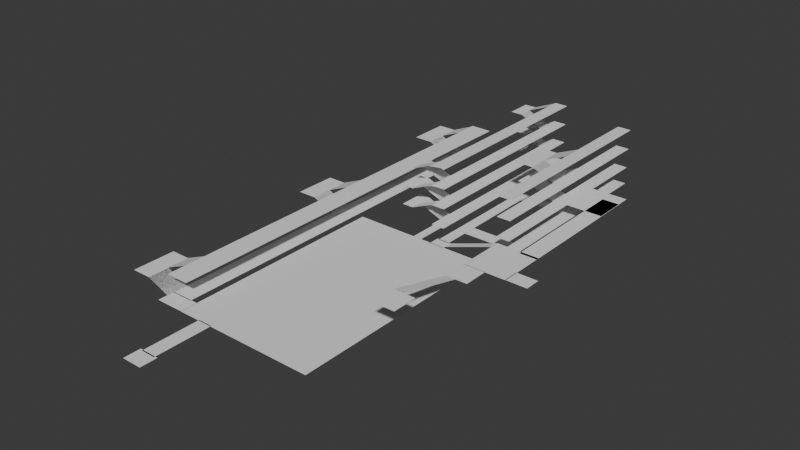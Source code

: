# Source: camarin.blend  (saved by Blender 4.3.34; exported with 4.5.12 LTS)
import bpy
from mathutils import Matrix  # noqa: F401  (used for matrix-valued properties, if any)

bpy.ops.wm.read_factory_settings(use_empty=True)
scene = bpy.context.scene
scene.name = 'Scene'

# ---- collections
col_collection = bpy.data.collections.new('Collection'); scene.collection.children.link(col_collection)

# ---- world
world_world = bpy.data.worlds.new('World'); scene.world = world_world
world_world.use_nodes = True; world_world.node_tree.nodes.clear()
_N = world_world.node_tree.nodes; _L = world_world.node_tree.links
n0 = _N.new('ShaderNodeOutputWorld'); n0.name = 'World Output'; n0.location = (300, 300)
n1 = _N.new('ShaderNodeBackground'); n1.name = 'Background'; n1.location = (10, 300)
n1.inputs[0].default_value = (0.05088, 0.05088, 0.05088, 1.0)
_L.new(n1.outputs[0], n0.inputs[0])
n0.is_active_output = True
world_world.color = (0.05088, 0.05088, 0.05088)
world_world.sun_shadow_jitter_overblur = 0.0

# ---- meshes
me_plane_002 = bpy.data.meshes.new('Plane.002')
me_plane_002.from_pydata([(-1.0, -1.0, 0.0), (1.0, -1.0, 0.0), (-1.0, 1.0, 0.0), (1.0, 1.0, 0.0)], [], [(0, 1, 3, 2)])
_uv = me_plane_002.uv_layers.new(name='UVMap')
_uv.uv.foreach_set('vector', [0.0, 0.0, 1.0, 0.0, 1.0, 1.0, 0.0, 1.0])
me_plane_002.update()
me_plane_003 = bpy.data.meshes.new('Plane.003')
me_plane_003.from_pydata([(-1.0, -1.0, 0.0), (1.0, -1.0, 0.0), (-1.0, 1.0, 0.0), (1.0, 1.0, 0.0)], [], [(0, 1, 3, 2)])
_uv = me_plane_003.uv_layers.new(name='UVMap')
_uv.uv.foreach_set('vector', [0.0, 0.0, 1.0, 0.0, 1.0, 1.0, 0.0, 1.0])
me_plane_003.update()
me_plane_005 = bpy.data.meshes.new('Plane.005')
me_plane_005.from_pydata([(-1.0, -1.0, 0.0), (1.0, -1.0, 0.0), (-1.0, 1.0, 0.0), (1.0, 1.0, 0.0)], [], [(0, 1, 3, 2)])
_uv = me_plane_005.uv_layers.new(name='UVMap')
_uv.uv.foreach_set('vector', [0.0, 0.0, 1.0, 0.0, 1.0, 1.0, 0.0, 1.0])
me_plane_005.update()
me_plane_008 = bpy.data.meshes.new('Plane.008')
me_plane_008.from_pydata([(-1.0, -1.0, 0.0), (1.0, -1.0, 0.0), (-1.0, 1.0, 0.0), (1.0, 1.0, 0.0)], [], [(0, 1, 3, 2)])
_uv = me_plane_008.uv_layers.new(name='UVMap')
_uv.uv.foreach_set('vector', [0.0, 0.0, 1.0, 0.0, 1.0, 1.0, 0.0, 1.0])
me_plane_008.update()
me_plane_009 = bpy.data.meshes.new('Plane.009')
me_plane_009.from_pydata([(-1.0, -1.0, 0.0), (1.0, -1.0, 0.0), (-1.0, 1.0, 0.0), (1.0, 1.0, 0.0)], [], [(0, 1, 3, 2)])
_uv = me_plane_009.uv_layers.new(name='UVMap')
_uv.uv.foreach_set('vector', [0.0, 0.0, 1.0, 0.0, 1.0, 1.0, 0.0, 1.0])
me_plane_009.update()
me_plane_011 = bpy.data.meshes.new('Plane.011')
me_plane_011.from_pydata([(-1.0, -1.0, 0.0), (1.0, -1.0, 0.0), (-1.0, 1.0, 0.0), (1.0, 1.0, 0.0)], [], [(0, 1, 3, 2)])
_uv = me_plane_011.uv_layers.new(name='UVMap')
_uv.uv.foreach_set('vector', [0.0, 0.0, 1.0, 0.0, 1.0, 1.0, 0.0, 1.0])
me_plane_011.update()
me_plane_001 = bpy.data.meshes.new('Plane.001')
me_plane_001.from_pydata([(-1.0, -1.0, 0.0), (1.0, -1.0, 0.0), (-1.0, 1.0, 0.0), (1.0, 1.0, 0.0)], [], [(0, 1, 3, 2)])
_uv = me_plane_001.uv_layers.new(name='UVMap')
_uv.uv.foreach_set('vector', [0.0, 0.0, 1.0, 0.0, 1.0, 1.0, 0.0, 1.0])
me_plane_001.update()
me_plane_004 = bpy.data.meshes.new('Plane.004')
me_plane_004.from_pydata([(-1.0, -1.0, 0.0), (1.0, -1.0, 0.0), (-1.0, 1.0, 0.0), (1.0, 1.0, 0.0)], [], [(0, 1, 3, 2)])
_uv = me_plane_004.uv_layers.new(name='UVMap')
_uv.uv.foreach_set('vector', [0.0, 0.0, 1.0, 0.0, 1.0, 1.0, 0.0, 1.0])
me_plane_004.update()
me_plane_007 = bpy.data.meshes.new('Plane.007')
me_plane_007.from_pydata([(-1.0, -1.0, 0.0), (1.0, -1.0, 0.0), (-1.0, 1.0, 0.0), (1.0, 1.0, 0.0)], [], [(0, 1, 3, 2)])
_uv = me_plane_007.uv_layers.new(name='UVMap')
_uv.uv.foreach_set('vector', [0.0, 0.0, 1.0, 0.0, 1.0, 1.0, 0.0, 1.0])
me_plane_007.update()
me_plane_010 = bpy.data.meshes.new('Plane.010')
me_plane_010.from_pydata([(-1.0, -1.0, 0.0), (1.0, -1.0, 0.0), (-1.0, 1.0, 0.0), (1.0, 1.0, 0.0)], [], [(0, 1, 3, 2)])
_uv = me_plane_010.uv_layers.new(name='UVMap')
_uv.uv.foreach_set('vector', [0.0, 0.0, 1.0, 0.0, 1.0, 1.0, 0.0, 1.0])
me_plane_010.update()
me_plane_013 = bpy.data.meshes.new('Plane.013')
me_plane_013.from_pydata([(-1.0, -1.0, 0.0), (1.0, -1.0, 0.0), (-1.0, 1.0, 0.0), (1.0, 1.0, 0.0)], [], [(0, 1, 3, 2)])
_uv = me_plane_013.uv_layers.new(name='UVMap')
_uv.uv.foreach_set('vector', [0.0, 0.0, 1.0, 0.0, 1.0, 1.0, 0.0, 1.0])
me_plane_013.update()
me_plane_014 = bpy.data.meshes.new('Plane.014')
me_plane_014.from_pydata([(-1.0, -1.0, 0.0), (1.0, -1.0, 0.0), (-1.0, 1.0, 0.0), (1.0, 1.0, 0.0)], [], [(0, 1, 3, 2)])
_uv = me_plane_014.uv_layers.new(name='UVMap')
_uv.uv.foreach_set('vector', [0.0, 0.0, 1.0, 0.0, 1.0, 1.0, 0.0, 1.0])
me_plane_014.update()
me_cube_112 = bpy.data.meshes.new('Cube.112')
me_cube_112.from_pydata([(1.0, -1.0, -1.0), (-1.0, -1.0, 1.0), (1.0, 1.0, -1.0), (-1.0, 1.0, 1.0), (1.0, -1.0, -1.0), (-1.0, -1.0, 1.0), (1.0, 1.0, -1.0), (-1.0, 1.0, 1.0)], [], [(0, 1, 3, 2), (2, 3, 7, 6), (6, 7, 5, 4), (4, 5, 1, 0), (2, 6, 4, 0), (7, 3, 1, 5)])
_uv = me_cube_112.uv_layers.new(name='UVMap')
_uv.uv.foreach_set('vector', [0.375, 0.0, 0.625, 0.0, 0.625, 0.25, 0.375, 0.5, 0.375, 0.5, 0.625, 0.25, 0.75, 0.375, 0.375, 0.5, 0.375, 0.5, 0.75, 0.375, 0.75, 0.875, 0.375, 0.75, 0.375, 0.75, 0.75, 0.875, 0.625, 1.0, 0.375, 0.75, 0.375, 0.5, 0.375, 0.5, 0.375, 0.75, 0.375, 0.75, 0.75, 0.375, 0.875, 0.5, 0.875, 0.75, 0.75, 0.875])
me_cube_112.update()
me_cube_111 = bpy.data.meshes.new('Cube.111')
me_cube_111.from_pydata([(-1.0, -1.0, -1.0), (-1.0, -1.0, 1.0), (-1.0, 1.0, -1.0), (-1.0, 1.0, 1.0), (1.0, -1.0, -1.0), (1.0, -1.0, 1.0), (1.0, 1.0, -1.0), (1.0, 1.0, 1.0)], [], [(0, 1, 3, 2), (2, 3, 7, 6), (6, 7, 5, 4), (4, 5, 1, 0), (2, 6, 4, 0), (7, 3, 1, 5)])
_uv = me_cube_111.uv_layers.new(name='UVMap')
_uv.uv.foreach_set('vector', [0.375, 0.0, 0.625, 0.0, 0.625, 0.25, 0.375, 0.25, 0.375, 0.25, 0.625, 0.25, 0.625, 0.5, 0.375, 0.5, 0.375, 0.5, 0.625, 0.5, 0.625, 0.75, 0.375, 0.75, 0.375, 0.75, 0.625, 0.75, 0.625, 1.0, 0.375, 1.0, 0.125, 0.5, 0.375, 0.5, 0.375, 0.75, 0.125, 0.75, 0.625, 0.5, 0.875, 0.5, 0.875, 0.75, 0.625, 0.75])
me_cube_111.update()
me_cube_110 = bpy.data.meshes.new('Cube.110')
me_cube_110.from_pydata([(-1.0, -1.0, -1.0), (-1.0, -1.0, 1.0), (-1.0, 1.0, -1.0), (-1.0, 1.0, 1.0), (1.0, -1.0, -1.0), (1.0, -1.0, 1.0), (1.0, 1.0, -1.0), (1.0, 1.0, 1.0)], [], [(0, 1, 3, 2), (2, 3, 7, 6), (6, 7, 5, 4), (4, 5, 1, 0), (2, 6, 4, 0), (7, 3, 1, 5)])
_uv = me_cube_110.uv_layers.new(name='UVMap')
_uv.uv.foreach_set('vector', [0.375, 0.0, 0.625, 0.0, 0.625, 0.25, 0.375, 0.25, 0.375, 0.25, 0.625, 0.25, 0.625, 0.5, 0.375, 0.5, 0.375, 0.5, 0.625, 0.5, 0.625, 0.75, 0.375, 0.75, 0.375, 0.75, 0.625, 0.75, 0.625, 1.0, 0.375, 1.0, 0.125, 0.5, 0.375, 0.5, 0.375, 0.75, 0.125, 0.75, 0.625, 0.5, 0.875, 0.5, 0.875, 0.75, 0.625, 0.75])
me_cube_110.update()
me_cube_109 = bpy.data.meshes.new('Cube.109')
me_cube_109.from_pydata([(1.0, -1.0, -1.0), (-1.0, -1.0, 1.0), (1.0, 1.0, -1.0), (-1.0, 1.0, 1.0), (1.0, -1.0, -1.0), (-1.0, -1.0, 1.0), (1.0, 1.0, -1.0), (-1.0, 1.0, 1.0)], [], [(0, 1, 3, 2), (2, 3, 7, 6), (6, 7, 5, 4), (4, 5, 1, 0), (2, 6, 4, 0), (7, 3, 1, 5)])
_uv = me_cube_109.uv_layers.new(name='UVMap')
_uv.uv.foreach_set('vector', [0.375, 0.0, 0.625, 0.0, 0.625, 0.25, 0.375, 0.5, 0.375, 0.5, 0.625, 0.25, 0.75, 0.375, 0.375, 0.5, 0.375, 0.5, 0.75, 0.375, 0.75, 0.875, 0.375, 0.75, 0.375, 0.75, 0.75, 0.875, 0.625, 1.0, 0.375, 0.75, 0.375, 0.5, 0.375, 0.5, 0.375, 0.75, 0.375, 0.75, 0.75, 0.375, 0.875, 0.5, 0.875, 0.75, 0.75, 0.875])
me_cube_109.update()
me_cube_108 = bpy.data.meshes.new('Cube.108')
me_cube_108.from_pydata([(-1.0, -1.0, -1.0), (-1.0, -1.0, 1.0), (-1.0, 1.0, -1.0), (-1.0, 1.0, 1.0), (1.0, -1.0, -1.0), (1.0, -1.0, 1.0), (1.0, 1.0, -1.0), (1.0, 1.0, 1.0)], [], [(0, 1, 3, 2), (2, 3, 7, 6), (6, 7, 5, 4), (4, 5, 1, 0), (2, 6, 4, 0), (7, 3, 1, 5)])
_uv = me_cube_108.uv_layers.new(name='UVMap')
_uv.uv.foreach_set('vector', [0.375, 0.0, 0.625, 0.0, 0.625, 0.25, 0.375, 0.25, 0.375, 0.25, 0.625, 0.25, 0.625, 0.5, 0.375, 0.5, 0.375, 0.5, 0.625, 0.5, 0.625, 0.75, 0.375, 0.75, 0.375, 0.75, 0.625, 0.75, 0.625, 1.0, 0.375, 1.0, 0.125, 0.5, 0.375, 0.5, 0.375, 0.75, 0.125, 0.75, 0.625, 0.5, 0.875, 0.5, 0.875, 0.75, 0.625, 0.75])
me_cube_108.update()
me_cube_107 = bpy.data.meshes.new('Cube.107')
me_cube_107.from_pydata([(-1.0, -1.0, -1.0), (-1.0, -1.0, 1.0), (-1.0, 1.0, -1.0), (-1.0, 1.0, 1.0), (1.0, -1.0, -1.0), (1.0, -1.0, 1.0), (1.0, 1.0, -1.0), (1.0, 1.0, 1.0)], [], [(0, 1, 3, 2), (2, 3, 7, 6), (6, 7, 5, 4), (4, 5, 1, 0), (2, 6, 4, 0), (7, 3, 1, 5)])
_uv = me_cube_107.uv_layers.new(name='UVMap')
_uv.uv.foreach_set('vector', [0.375, 0.0, 0.625, 0.0, 0.625, 0.25, 0.375, 0.25, 0.375, 0.25, 0.625, 0.25, 0.625, 0.5, 0.375, 0.5, 0.375, 0.5, 0.625, 0.5, 0.625, 0.75, 0.375, 0.75, 0.375, 0.75, 0.625, 0.75, 0.625, 1.0, 0.375, 1.0, 0.125, 0.5, 0.375, 0.5, 0.375, 0.75, 0.125, 0.75, 0.625, 0.5, 0.875, 0.5, 0.875, 0.75, 0.625, 0.75])
me_cube_107.update()
me_cube_100 = bpy.data.meshes.new('Cube.100')
me_cube_100.from_pydata([(-1.0, -1.0, -1.0), (-1.0, -1.0, 1.0), (-1.0, 1.0, -1.0), (-1.0, 1.0, 1.0), (1.0, -1.0, -1.0), (1.0, -1.0, 1.0), (1.0, 1.0, -1.0), (1.0, 1.0, 1.0)], [], [(0, 1, 3, 2), (2, 3, 7, 6), (6, 7, 5, 4), (4, 5, 1, 0), (2, 6, 4, 0), (7, 3, 1, 5)])
_uv = me_cube_100.uv_layers.new(name='UVMap')
_uv.uv.foreach_set('vector', [0.375, 0.0, 0.625, 0.0, 0.625, 0.25, 0.375, 0.25, 0.375, 0.25, 0.625, 0.25, 0.625, 0.5, 0.375, 0.5, 0.375, 0.5, 0.625, 0.5, 0.625, 0.75, 0.375, 0.75, 0.375, 0.75, 0.625, 0.75, 0.625, 1.0, 0.375, 1.0, 0.125, 0.5, 0.375, 0.5, 0.375, 0.75, 0.125, 0.75, 0.625, 0.5, 0.875, 0.5, 0.875, 0.75, 0.625, 0.75])
me_cube_100.update()
me_cube_097 = bpy.data.meshes.new('Cube.097')
me_cube_097.from_pydata([(-1.0, -1.0, -1.0), (-1.0, -1.0, 1.0), (-1.0, 1.0, -1.0), (-1.0, 1.0, 1.0), (1.0, -1.0, -1.0), (1.0, -1.0, 1.0), (1.0, 1.0, -1.0), (1.0, 1.0, 1.0)], [], [(0, 1, 3, 2), (2, 3, 7, 6), (6, 7, 5, 4), (4, 5, 1, 0), (2, 6, 4, 0), (7, 3, 1, 5)])
_uv = me_cube_097.uv_layers.new(name='UVMap')
_uv.uv.foreach_set('vector', [0.375, 0.0, 0.625, 0.0, 0.625, 0.25, 0.375, 0.25, 0.375, 0.25, 0.625, 0.25, 0.625, 0.5, 0.375, 0.5, 0.375, 0.5, 0.625, 0.5, 0.625, 0.75, 0.375, 0.75, 0.375, 0.75, 0.625, 0.75, 0.625, 1.0, 0.375, 1.0, 0.125, 0.5, 0.375, 0.5, 0.375, 0.75, 0.125, 0.75, 0.625, 0.5, 0.875, 0.5, 0.875, 0.75, 0.625, 0.75])
me_cube_097.update()
me_cube_096 = bpy.data.meshes.new('Cube.096')
me_cube_096.from_pydata([(-1.0, -1.0, -1.0), (-1.0, -1.0, 1.0), (-1.0, 1.0, -1.0), (-1.0, 1.0, 1.0), (1.0, -1.0, -1.0), (1.0, -1.0, 1.0), (1.0, 1.0, -1.0), (1.0, 1.0, 1.0)], [], [(0, 1, 3, 2), (2, 3, 7, 6), (6, 7, 5, 4), (4, 5, 1, 0), (2, 6, 4, 0), (7, 3, 1, 5)])
_uv = me_cube_096.uv_layers.new(name='UVMap')
_uv.uv.foreach_set('vector', [0.375, 0.0, 0.625, 0.0, 0.625, 0.25, 0.375, 0.25, 0.375, 0.25, 0.625, 0.25, 0.625, 0.5, 0.375, 0.5, 0.375, 0.5, 0.625, 0.5, 0.625, 0.75, 0.375, 0.75, 0.375, 0.75, 0.625, 0.75, 0.625, 1.0, 0.375, 1.0, 0.125, 0.5, 0.375, 0.5, 0.375, 0.75, 0.125, 0.75, 0.625, 0.5, 0.875, 0.5, 0.875, 0.75, 0.625, 0.75])
me_cube_096.update()
me_cube_099 = bpy.data.meshes.new('Cube.099')
me_cube_099.from_pydata([(-1.0, -1.0, -1.0), (-1.0, -1.0, 1.0), (-1.0, 1.0, -1.0), (-1.0, 1.0, 1.0), (1.0, -1.0, -1.0), (1.0, -1.0, 1.0), (1.0, 1.0, -1.0), (1.0, 1.0, 1.0)], [], [(0, 1, 3, 2), (2, 3, 7, 6), (6, 7, 5, 4), (4, 5, 1, 0), (2, 6, 4, 0), (7, 3, 1, 5)])
_uv = me_cube_099.uv_layers.new(name='UVMap')
_uv.uv.foreach_set('vector', [0.375, 0.0, 0.625, 0.0, 0.625, 0.25, 0.375, 0.25, 0.375, 0.25, 0.625, 0.25, 0.625, 0.5, 0.375, 0.5, 0.375, 0.5, 0.625, 0.5, 0.625, 0.75, 0.375, 0.75, 0.375, 0.75, 0.625, 0.75, 0.625, 1.0, 0.375, 1.0, 0.125, 0.5, 0.375, 0.5, 0.375, 0.75, 0.125, 0.75, 0.625, 0.5, 0.875, 0.5, 0.875, 0.75, 0.625, 0.75])
me_cube_099.update()
me_cube_095 = bpy.data.meshes.new('Cube.095')
me_cube_095.from_pydata([(1.0, -1.0, -1.0), (-1.0, -1.0, 1.0), (1.0, 1.0, -1.0), (-1.0, 1.0, 1.0), (1.0, -1.0, -1.0), (-1.0, -1.0, 1.0), (1.0, 1.0, -1.0), (-1.0, 1.0, 1.0)], [], [(0, 1, 3, 2), (2, 3, 7, 6), (6, 7, 5, 4), (4, 5, 1, 0), (2, 6, 4, 0), (7, 3, 1, 5)])
_uv = me_cube_095.uv_layers.new(name='UVMap')
_uv.uv.foreach_set('vector', [0.375, 0.0, 0.625, 0.0, 0.625, 0.25, 0.375, 0.5, 0.375, 0.5, 0.625, 0.25, 0.75, 0.375, 0.375, 0.5, 0.375, 0.5, 0.75, 0.375, 0.75, 0.875, 0.375, 0.75, 0.375, 0.75, 0.75, 0.875, 0.625, 1.0, 0.375, 0.75, 0.375, 0.5, 0.375, 0.5, 0.375, 0.75, 0.375, 0.75, 0.75, 0.375, 0.875, 0.5, 0.875, 0.75, 0.75, 0.875])
me_cube_095.update()
me_cube_098 = bpy.data.meshes.new('Cube.098')
me_cube_098.from_pydata([(1.0, -1.0, -1.0), (-1.0, -1.0, 1.0), (1.0, 1.0, -1.0), (-1.0, 1.0, 1.0), (1.0, -1.0, -1.0), (-1.0, -1.0, 1.0), (1.0, 1.0, -1.0), (-1.0, 1.0, 1.0)], [], [(0, 1, 3, 2), (2, 3, 7, 6), (6, 7, 5, 4), (4, 5, 1, 0), (2, 6, 4, 0), (7, 3, 1, 5)])
_uv = me_cube_098.uv_layers.new(name='UVMap')
_uv.uv.foreach_set('vector', [0.375, 0.0, 0.625, 0.0, 0.625, 0.25, 0.375, 0.5, 0.375, 0.5, 0.625, 0.25, 0.75, 0.375, 0.375, 0.5, 0.375, 0.5, 0.75, 0.375, 0.75, 0.875, 0.375, 0.75, 0.375, 0.75, 0.75, 0.875, 0.625, 1.0, 0.375, 0.75, 0.375, 0.5, 0.375, 0.5, 0.375, 0.75, 0.375, 0.75, 0.75, 0.375, 0.875, 0.5, 0.875, 0.75, 0.75, 0.875])
me_cube_098.update()
me_cube_090 = bpy.data.meshes.new('Cube.090')
me_cube_090.from_pydata([(-1.0, -1.0, -1.0), (-1.0, -1.0, 1.0), (-1.0, 1.0, -1.0), (-1.0, 1.0, 1.0), (1.0, -1.0, -1.0), (1.0, -1.0, 1.0), (1.0, 1.0, -1.0), (1.0, 1.0, 1.0)], [], [(0, 1, 3, 2), (2, 3, 7, 6), (6, 7, 5, 4), (4, 5, 1, 0), (2, 6, 4, 0), (7, 3, 1, 5)])
_uv = me_cube_090.uv_layers.new(name='UVMap')
_uv.uv.foreach_set('vector', [0.375, 0.0, 0.625, 0.0, 0.625, 0.25, 0.375, 0.25, 0.375, 0.25, 0.625, 0.25, 0.625, 0.5, 0.375, 0.5, 0.375, 0.5, 0.625, 0.5, 0.625, 0.75, 0.375, 0.75, 0.375, 0.75, 0.625, 0.75, 0.625, 1.0, 0.375, 1.0, 0.125, 0.5, 0.375, 0.5, 0.375, 0.75, 0.125, 0.75, 0.625, 0.5, 0.875, 0.5, 0.875, 0.75, 0.625, 0.75])
me_cube_090.update()
me_cube_059 = bpy.data.meshes.new('Cube.059')
me_cube_059.from_pydata([(-1.0, -1.0, -1.0), (-1.0, -1.0, 1.0), (-1.0, 1.0, -1.0), (-1.0, 1.0, 1.0), (1.0, -1.0, -1.0), (1.0, -1.0, 1.0), (1.0, 1.0, -1.0), (1.0, 1.0, 1.0)], [], [(0, 1, 3, 2), (2, 3, 7, 6), (6, 7, 5, 4), (4, 5, 1, 0), (2, 6, 4, 0), (7, 3, 1, 5)])
_uv = me_cube_059.uv_layers.new(name='UVMap')
_uv.uv.foreach_set('vector', [0.375, 0.0, 0.625, 0.0, 0.625, 0.25, 0.375, 0.25, 0.375, 0.25, 0.625, 0.25, 0.625, 0.5, 0.375, 0.5, 0.375, 0.5, 0.625, 0.5, 0.625, 0.75, 0.375, 0.75, 0.375, 0.75, 0.625, 0.75, 0.625, 1.0, 0.375, 1.0, 0.125, 0.5, 0.375, 0.5, 0.375, 0.75, 0.125, 0.75, 0.625, 0.5, 0.875, 0.5, 0.875, 0.75, 0.625, 0.75])
me_cube_059.update()
me_cube_058 = bpy.data.meshes.new('Cube.058')
me_cube_058.from_pydata([(-1.0, -1.0, -1.0), (-1.0, -1.0, 1.0), (-1.0, 1.0, -1.0), (-1.0, 1.0, 1.0), (1.0, -1.0, -1.0), (1.0, -1.0, 1.0), (1.0, 1.0, -1.0), (1.0, 1.0, 1.0)], [], [(0, 1, 3, 2), (2, 3, 7, 6), (6, 7, 5, 4), (4, 5, 1, 0), (2, 6, 4, 0), (7, 3, 1, 5)])
_uv = me_cube_058.uv_layers.new(name='UVMap')
_uv.uv.foreach_set('vector', [0.375, 0.0, 0.625, 0.0, 0.625, 0.25, 0.375, 0.25, 0.375, 0.25, 0.625, 0.25, 0.625, 0.5, 0.375, 0.5, 0.375, 0.5, 0.625, 0.5, 0.625, 0.75, 0.375, 0.75, 0.375, 0.75, 0.625, 0.75, 0.625, 1.0, 0.375, 1.0, 0.125, 0.5, 0.375, 0.5, 0.375, 0.75, 0.125, 0.75, 0.625, 0.5, 0.875, 0.5, 0.875, 0.75, 0.625, 0.75])
me_cube_058.update()
me_cube_056 = bpy.data.meshes.new('Cube.056')
me_cube_056.from_pydata([(-1.0, -1.0, -1.0), (-1.0, -1.0, 1.0), (-1.0, 1.0, -1.0), (-1.0, 1.0, 1.0), (1.0, -1.0, -1.0), (1.0, -1.0, 1.0), (1.0, 1.0, -1.0), (1.0, 1.0, 1.0)], [], [(0, 1, 3, 2), (2, 3, 7, 6), (6, 7, 5, 4), (4, 5, 1, 0), (2, 6, 4, 0), (7, 3, 1, 5)])
_uv = me_cube_056.uv_layers.new(name='UVMap')
_uv.uv.foreach_set('vector', [0.375, 0.0, 0.625, 0.0, 0.625, 0.25, 0.375, 0.25, 0.375, 0.25, 0.625, 0.25, 0.625, 0.5, 0.375, 0.5, 0.375, 0.5, 0.625, 0.5, 0.625, 0.75, 0.375, 0.75, 0.375, 0.75, 0.625, 0.75, 0.625, 1.0, 0.375, 1.0, 0.125, 0.5, 0.375, 0.5, 0.375, 0.75, 0.125, 0.75, 0.625, 0.5, 0.875, 0.5, 0.875, 0.75, 0.625, 0.75])
me_cube_056.update()
me_cube_053 = bpy.data.meshes.new('Cube.053')
me_cube_053.from_pydata([(-1.0, -1.0, -1.0), (-1.0, -1.0, 1.0), (-1.0, 1.0, -1.0), (-1.0, 1.0, 1.0), (1.0, -1.0, -1.0), (1.0, -1.0, 1.0), (1.0, 1.0, -1.0), (1.0, 1.0, 1.0)], [], [(0, 1, 3, 2), (2, 3, 7, 6), (6, 7, 5, 4), (4, 5, 1, 0), (2, 6, 4, 0), (7, 3, 1, 5)])
_uv = me_cube_053.uv_layers.new(name='UVMap')
_uv.uv.foreach_set('vector', [0.375, 0.0, 0.625, 0.0, 0.625, 0.25, 0.375, 0.25, 0.375, 0.25, 0.625, 0.25, 0.625, 0.5, 0.375, 0.5, 0.375, 0.5, 0.625, 0.5, 0.625, 0.75, 0.375, 0.75, 0.375, 0.75, 0.625, 0.75, 0.625, 1.0, 0.375, 1.0, 0.125, 0.5, 0.375, 0.5, 0.375, 0.75, 0.125, 0.75, 0.625, 0.5, 0.875, 0.5, 0.875, 0.75, 0.625, 0.75])
me_cube_053.update()
me_cube_001 = bpy.data.meshes.new('Cube.001')
me_cube_001.from_pydata([(1.0, -1.0, -1.0), (-1.0, -1.0, 1.0), (1.0, 1.0, -1.0), (-1.0, 1.0, 1.0), (1.0, -1.0, -1.0), (-1.0, -1.0, 1.0), (1.0, 1.0, -1.0), (-1.0, 1.0, 1.0)], [], [(0, 1, 3, 2), (2, 3, 7, 6), (6, 7, 5, 4), (4, 5, 1, 0), (2, 6, 4, 0), (7, 3, 1, 5)])
_uv = me_cube_001.uv_layers.new(name='UVMap')
_uv.uv.foreach_set('vector', [0.375, 0.0, 0.625, 0.0, 0.625, 0.25, 0.375, 0.5, 0.375, 0.5, 0.625, 0.25, 0.75, 0.375, 0.375, 0.5, 0.375, 0.5, 0.75, 0.375, 0.75, 0.875, 0.375, 0.75, 0.375, 0.75, 0.75, 0.875, 0.625, 1.0, 0.375, 0.75, 0.375, 0.5, 0.375, 0.5, 0.375, 0.75, 0.375, 0.75, 0.75, 0.375, 0.875, 0.5, 0.875, 0.75, 0.75, 0.875])
me_cube_001.update()
me_cube_002 = bpy.data.meshes.new('Cube.002')
me_cube_002.from_pydata([(-1.0, -1.0, -1.0), (-1.0, -1.0, 1.0), (-1.0, 1.0, -1.0), (-1.0, 1.0, 1.0), (1.0, -1.0, -1.0), (1.0, -1.0, 1.0), (1.0, 1.0, -1.0), (1.0, 1.0, 1.0)], [], [(0, 1, 3, 2), (2, 3, 7, 6), (6, 7, 5, 4), (4, 5, 1, 0), (2, 6, 4, 0), (7, 3, 1, 5)])
_uv = me_cube_002.uv_layers.new(name='UVMap')
_uv.uv.foreach_set('vector', [0.375, 0.0, 0.625, 0.0, 0.625, 0.25, 0.375, 0.25, 0.375, 0.25, 0.625, 0.25, 0.625, 0.5, 0.375, 0.5, 0.375, 0.5, 0.625, 0.5, 0.625, 0.75, 0.375, 0.75, 0.375, 0.75, 0.625, 0.75, 0.625, 1.0, 0.375, 1.0, 0.125, 0.5, 0.375, 0.5, 0.375, 0.75, 0.125, 0.75, 0.625, 0.5, 0.875, 0.5, 0.875, 0.75, 0.625, 0.75])
me_cube_002.update()
me_cube_003 = bpy.data.meshes.new('Cube.003')
me_cube_003.from_pydata([(-1.0, -1.0, -1.0), (-1.0, -1.0, 1.0), (-1.0, 1.0, -1.0), (-1.0, 1.0, 1.0), (1.0, -1.0, -1.0), (1.0, -1.0, 1.0), (1.0, 1.0, -1.0), (1.0, 1.0, 1.0)], [], [(0, 1, 3, 2), (2, 3, 7, 6), (6, 7, 5, 4), (4, 5, 1, 0), (2, 6, 4, 0), (7, 3, 1, 5)])
_uv = me_cube_003.uv_layers.new(name='UVMap')
_uv.uv.foreach_set('vector', [0.375, 0.0, 0.625, 0.0, 0.625, 0.25, 0.375, 0.25, 0.375, 0.25, 0.625, 0.25, 0.625, 0.5, 0.375, 0.5, 0.375, 0.5, 0.625, 0.5, 0.625, 0.75, 0.375, 0.75, 0.375, 0.75, 0.625, 0.75, 0.625, 1.0, 0.375, 1.0, 0.125, 0.5, 0.375, 0.5, 0.375, 0.75, 0.125, 0.75, 0.625, 0.5, 0.875, 0.5, 0.875, 0.75, 0.625, 0.75])
me_cube_003.update()
me_cube_004 = bpy.data.meshes.new('Cube.004')
me_cube_004.from_pydata([(-1.0, -1.0, -1.0), (-1.0, -1.0, 1.0), (-1.0, 1.0, -1.0), (-1.0, 1.0, 1.0), (1.0, -1.0, -1.0), (1.0, -1.0, 1.0), (1.0, 1.0, -1.0), (1.0, 1.0, 1.0)], [], [(0, 1, 3, 2), (2, 3, 7, 6), (6, 7, 5, 4), (4, 5, 1, 0), (2, 6, 4, 0), (7, 3, 1, 5)])
_uv = me_cube_004.uv_layers.new(name='UVMap')
_uv.uv.foreach_set('vector', [0.375, 0.0, 0.625, 0.0, 0.625, 0.25, 0.375, 0.25, 0.375, 0.25, 0.625, 0.25, 0.625, 0.5, 0.375, 0.5, 0.375, 0.5, 0.625, 0.5, 0.625, 0.75, 0.375, 0.75, 0.375, 0.75, 0.625, 0.75, 0.625, 1.0, 0.375, 1.0, 0.125, 0.5, 0.375, 0.5, 0.375, 0.75, 0.125, 0.75, 0.625, 0.5, 0.875, 0.5, 0.875, 0.75, 0.625, 0.75])
me_cube_004.update()
me_cube_005 = bpy.data.meshes.new('Cube.005')
me_cube_005.from_pydata([(-1.0, -1.0, -1.0), (-1.0, -1.0, 1.0), (-1.0, 1.0, -1.0), (-1.0, 1.0, 1.0), (1.0, -1.0, -1.0), (1.0, -1.0, 1.0), (1.0, 1.0, -1.0), (1.0, 1.0, 1.0)], [], [(0, 1, 3, 2), (2, 3, 7, 6), (6, 7, 5, 4), (4, 5, 1, 0), (2, 6, 4, 0), (7, 3, 1, 5)])
_uv = me_cube_005.uv_layers.new(name='UVMap')
_uv.uv.foreach_set('vector', [0.375, 0.0, 0.625, 0.0, 0.625, 0.25, 0.375, 0.25, 0.375, 0.25, 0.625, 0.25, 0.625, 0.5, 0.375, 0.5, 0.375, 0.5, 0.625, 0.5, 0.625, 0.75, 0.375, 0.75, 0.375, 0.75, 0.625, 0.75, 0.625, 1.0, 0.375, 1.0, 0.125, 0.5, 0.375, 0.5, 0.375, 0.75, 0.125, 0.75, 0.625, 0.5, 0.875, 0.5, 0.875, 0.75, 0.625, 0.75])
me_cube_005.update()
me_cube_006 = bpy.data.meshes.new('Cube.006')
me_cube_006.from_pydata([(1.0, -1.0, -1.0), (-1.0, -1.0, 1.0), (1.0, 1.0, -1.0), (-1.0, 1.0, 1.0), (1.0, -1.0, -1.0), (-1.0, -1.0, 1.0), (1.0, 1.0, -1.0), (-1.0, 1.0, 1.0)], [], [(0, 1, 3, 2), (2, 3, 7, 6), (6, 7, 5, 4), (4, 5, 1, 0), (2, 6, 4, 0), (7, 3, 1, 5)])
_uv = me_cube_006.uv_layers.new(name='UVMap')
_uv.uv.foreach_set('vector', [0.375, 0.0, 0.625, 0.0, 0.625, 0.25, 0.375, 0.5, 0.375, 0.5, 0.625, 0.25, 0.75, 0.375, 0.375, 0.5, 0.375, 0.5, 0.75, 0.375, 0.75, 0.875, 0.375, 0.75, 0.375, 0.75, 0.75, 0.875, 0.625, 1.0, 0.375, 0.75, 0.375, 0.5, 0.375, 0.5, 0.375, 0.75, 0.375, 0.75, 0.75, 0.375, 0.875, 0.5, 0.875, 0.75, 0.75, 0.875])
me_cube_006.update()
me_cube_007 = bpy.data.meshes.new('Cube.007')
me_cube_007.from_pydata([(-1.0, -1.0, -1.0), (-1.0, -1.0, 1.0), (-1.0, 1.0, -1.0), (-1.0, 1.0, 1.0), (1.0, -1.0, -1.0), (1.0, -1.0, 1.0), (1.0, 1.0, -1.0), (1.0, 1.0, 1.0)], [], [(0, 1, 3, 2), (2, 3, 7, 6), (6, 7, 5, 4), (4, 5, 1, 0), (2, 6, 4, 0), (7, 3, 1, 5)])
_uv = me_cube_007.uv_layers.new(name='UVMap')
_uv.uv.foreach_set('vector', [0.375, 0.0, 0.625, 0.0, 0.625, 0.25, 0.375, 0.25, 0.375, 0.25, 0.625, 0.25, 0.625, 0.5, 0.375, 0.5, 0.375, 0.5, 0.625, 0.5, 0.625, 0.75, 0.375, 0.75, 0.375, 0.75, 0.625, 0.75, 0.625, 1.0, 0.375, 1.0, 0.125, 0.5, 0.375, 0.5, 0.375, 0.75, 0.125, 0.75, 0.625, 0.5, 0.875, 0.5, 0.875, 0.75, 0.625, 0.75])
me_cube_007.update()
me_cube_015 = bpy.data.meshes.new('Cube.015')
me_cube_015.from_pydata([(-1.0, -1.0, -1.0), (-1.0, -1.0, 1.0), (-1.0, 1.0, -1.0), (-1.0, 1.0, 1.0), (1.0, -1.0, -1.0), (1.0, -1.0, 1.0), (1.0, 1.0, -1.0), (1.0, 1.0, 1.0)], [], [(0, 1, 3, 2), (2, 3, 7, 6), (6, 7, 5, 4), (4, 5, 1, 0), (2, 6, 4, 0), (7, 3, 1, 5)])
_uv = me_cube_015.uv_layers.new(name='UVMap')
_uv.uv.foreach_set('vector', [0.375, 0.0, 0.625, 0.0, 0.625, 0.25, 0.375, 0.25, 0.375, 0.25, 0.625, 0.25, 0.625, 0.5, 0.375, 0.5, 0.375, 0.5, 0.625, 0.5, 0.625, 0.75, 0.375, 0.75, 0.375, 0.75, 0.625, 0.75, 0.625, 1.0, 0.375, 1.0, 0.125, 0.5, 0.375, 0.5, 0.375, 0.75, 0.125, 0.75, 0.625, 0.5, 0.875, 0.5, 0.875, 0.75, 0.625, 0.75])
me_cube_015.update()
me_cube_016 = bpy.data.meshes.new('Cube.016')
me_cube_016.from_pydata([(-1.0, -1.0, -1.0), (-1.0, -1.0, 1.0), (-1.0, 1.0, -1.0), (-1.0, 1.0, 1.0), (1.0, -1.0, -1.0), (1.0, -1.0, 1.0), (1.0, 1.0, -1.0), (1.0, 1.0, 1.0)], [], [(0, 1, 3, 2), (2, 3, 7, 6), (6, 7, 5, 4), (4, 5, 1, 0), (2, 6, 4, 0), (7, 3, 1, 5)])
_uv = me_cube_016.uv_layers.new(name='UVMap')
_uv.uv.foreach_set('vector', [0.375, 0.0, 0.625, 0.0, 0.625, 0.25, 0.375, 0.25, 0.375, 0.25, 0.625, 0.25, 0.625, 0.5, 0.375, 0.5, 0.375, 0.5, 0.625, 0.5, 0.625, 0.75, 0.375, 0.75, 0.375, 0.75, 0.625, 0.75, 0.625, 1.0, 0.375, 1.0, 0.125, 0.5, 0.375, 0.5, 0.375, 0.75, 0.125, 0.75, 0.625, 0.5, 0.875, 0.5, 0.875, 0.75, 0.625, 0.75])
me_cube_016.update()
me_cube_018 = bpy.data.meshes.new('Cube.018')
me_cube_018.from_pydata([(-1.0, -1.0, -1.0), (-1.0, -1.0, 1.0), (-1.0, 1.0, -1.0), (-1.0, 1.0, 1.0), (1.0, -1.0, -1.0), (1.0, -1.0, 1.0), (1.0, 1.0, -1.0), (1.0, 1.0, 1.0)], [], [(0, 1, 3, 2), (2, 3, 7, 6), (6, 7, 5, 4), (4, 5, 1, 0), (2, 6, 4, 0), (7, 3, 1, 5)])
_uv = me_cube_018.uv_layers.new(name='UVMap')
_uv.uv.foreach_set('vector', [0.375, 0.0, 0.625, 0.0, 0.625, 0.25, 0.375, 0.25, 0.375, 0.25, 0.625, 0.25, 0.625, 0.5, 0.375, 0.5, 0.375, 0.5, 0.625, 0.5, 0.625, 0.75, 0.375, 0.75, 0.375, 0.75, 0.625, 0.75, 0.625, 1.0, 0.375, 1.0, 0.125, 0.5, 0.375, 0.5, 0.375, 0.75, 0.125, 0.75, 0.625, 0.5, 0.875, 0.5, 0.875, 0.75, 0.625, 0.75])
me_cube_018.update()
me_cube_019 = bpy.data.meshes.new('Cube.019')
me_cube_019.from_pydata([(1.0, -1.0, -1.0), (-1.0, -1.0, 1.0), (1.0, 1.0, -1.0), (-1.0, 1.0, 1.0), (1.0, -1.0, -1.0), (-1.0, -1.0, 1.0), (1.0, 1.0, -1.0), (-1.0, 1.0, 1.0)], [], [(0, 1, 3, 2), (2, 3, 7, 6), (6, 7, 5, 4), (4, 5, 1, 0), (2, 6, 4, 0), (7, 3, 1, 5)])
_uv = me_cube_019.uv_layers.new(name='UVMap')
_uv.uv.foreach_set('vector', [0.375, 0.0, 0.625, 0.0, 0.625, 0.25, 0.375, 0.5, 0.375, 0.5, 0.625, 0.25, 0.75, 0.375, 0.375, 0.5, 0.375, 0.5, 0.75, 0.375, 0.75, 0.875, 0.375, 0.75, 0.375, 0.75, 0.75, 0.875, 0.625, 1.0, 0.375, 0.75, 0.375, 0.5, 0.375, 0.5, 0.375, 0.75, 0.375, 0.75, 0.75, 0.375, 0.875, 0.5, 0.875, 0.75, 0.75, 0.875])
me_cube_019.update()
me_cube_020 = bpy.data.meshes.new('Cube.020')
me_cube_020.from_pydata([(1.0, -1.0, -1.0), (-1.0, -1.0, 1.0), (1.0, 1.0, -1.0), (-1.0, 1.0, 1.0), (1.0, -1.0, -1.0), (-1.0, -1.0, 1.0), (1.0, 1.0, -1.0), (-1.0, 1.0, 1.0)], [], [(0, 1, 3, 2), (2, 3, 7, 6), (6, 7, 5, 4), (4, 5, 1, 0), (2, 6, 4, 0), (7, 3, 1, 5)])
_uv = me_cube_020.uv_layers.new(name='UVMap')
_uv.uv.foreach_set('vector', [0.375, 0.0, 0.625, 0.0, 0.625, 0.25, 0.375, 0.5, 0.375, 0.5, 0.625, 0.25, 0.75, 0.375, 0.375, 0.5, 0.375, 0.5, 0.75, 0.375, 0.75, 0.875, 0.375, 0.75, 0.375, 0.75, 0.75, 0.875, 0.625, 1.0, 0.375, 0.75, 0.375, 0.5, 0.375, 0.5, 0.375, 0.75, 0.375, 0.75, 0.75, 0.375, 0.875, 0.5, 0.875, 0.75, 0.75, 0.875])
me_cube_020.update()
me_cube_021 = bpy.data.meshes.new('Cube.021')
me_cube_021.from_pydata([(-1.0, -1.0, -1.0), (-1.0, -1.0, 1.0), (-1.0, 1.0, -1.0), (-1.0, 1.0, 1.0), (1.0, -1.0, -1.0), (1.0, -1.0, 1.0), (1.0, 1.0, -1.0), (1.0, 1.0, 1.0)], [], [(0, 1, 3, 2), (2, 3, 7, 6), (6, 7, 5, 4), (4, 5, 1, 0), (2, 6, 4, 0), (7, 3, 1, 5)])
_uv = me_cube_021.uv_layers.new(name='UVMap')
_uv.uv.foreach_set('vector', [0.375, 0.0, 0.625, 0.0, 0.625, 0.25, 0.375, 0.25, 0.375, 0.25, 0.625, 0.25, 0.625, 0.5, 0.375, 0.5, 0.375, 0.5, 0.625, 0.5, 0.625, 0.75, 0.375, 0.75, 0.375, 0.75, 0.625, 0.75, 0.625, 1.0, 0.375, 1.0, 0.125, 0.5, 0.375, 0.5, 0.375, 0.75, 0.125, 0.75, 0.625, 0.5, 0.875, 0.5, 0.875, 0.75, 0.625, 0.75])
me_cube_021.update()
me_cube_025 = bpy.data.meshes.new('Cube.025')
me_cube_025.from_pydata([(-1.0, -1.0, -1.0), (-1.0, -1.0, 1.0), (-1.0, 1.0, -1.0), (-1.0, 1.0, 1.0), (1.0, -1.0, -1.0), (1.0, -1.0, 1.0), (1.0, 1.0, -1.0), (1.0, 1.0, 1.0)], [], [(0, 1, 3, 2), (2, 3, 7, 6), (6, 7, 5, 4), (4, 5, 1, 0), (2, 6, 4, 0), (7, 3, 1, 5)])
_uv = me_cube_025.uv_layers.new(name='UVMap')
_uv.uv.foreach_set('vector', [0.375, 0.0, 0.625, 0.0, 0.625, 0.25, 0.375, 0.25, 0.375, 0.25, 0.625, 0.25, 0.625, 0.5, 0.375, 0.5, 0.375, 0.5, 0.625, 0.5, 0.625, 0.75, 0.375, 0.75, 0.375, 0.75, 0.625, 0.75, 0.625, 1.0, 0.375, 1.0, 0.125, 0.5, 0.375, 0.5, 0.375, 0.75, 0.125, 0.75, 0.625, 0.5, 0.875, 0.5, 0.875, 0.75, 0.625, 0.75])
me_cube_025.update()
me_cube_026 = bpy.data.meshes.new('Cube.026')
me_cube_026.from_pydata([(-1.0, -1.0, -1.0), (-1.0, -1.0, 1.0), (-1.0, 1.0, -1.0), (-1.0, 1.0, 1.0), (1.0, -1.0, -1.0), (1.0, -1.0, 1.0), (1.0, 1.0, -1.0), (1.0, 1.0, 1.0)], [], [(0, 1, 3, 2), (2, 3, 7, 6), (6, 7, 5, 4), (4, 5, 1, 0), (2, 6, 4, 0), (7, 3, 1, 5)])
_uv = me_cube_026.uv_layers.new(name='UVMap')
_uv.uv.foreach_set('vector', [0.375, 0.0, 0.625, 0.0, 0.625, 0.25, 0.375, 0.25, 0.375, 0.25, 0.625, 0.25, 0.625, 0.5, 0.375, 0.5, 0.375, 0.5, 0.625, 0.5, 0.625, 0.75, 0.375, 0.75, 0.375, 0.75, 0.625, 0.75, 0.625, 1.0, 0.375, 1.0, 0.125, 0.5, 0.375, 0.5, 0.375, 0.75, 0.125, 0.75, 0.625, 0.5, 0.875, 0.5, 0.875, 0.75, 0.625, 0.75])
me_cube_026.update()
me_cube_027 = bpy.data.meshes.new('Cube.027')
me_cube_027.from_pydata([(-1.0, -1.0, -1.0), (-1.0, -1.0, 1.0), (-1.0, 1.0, -1.0), (-1.0, 1.0, 1.0), (1.0, -1.0, -1.0), (1.0, -1.0, 1.0), (1.0, 1.0, -1.0), (1.0, 1.0, 1.0)], [], [(0, 1, 3, 2), (2, 3, 7, 6), (6, 7, 5, 4), (4, 5, 1, 0), (2, 6, 4, 0), (7, 3, 1, 5)])
_uv = me_cube_027.uv_layers.new(name='UVMap')
_uv.uv.foreach_set('vector', [0.375, 0.0, 0.625, 0.0, 0.625, 0.25, 0.375, 0.25, 0.375, 0.25, 0.625, 0.25, 0.625, 0.5, 0.375, 0.5, 0.375, 0.5, 0.625, 0.5, 0.625, 0.75, 0.375, 0.75, 0.375, 0.75, 0.625, 0.75, 0.625, 1.0, 0.375, 1.0, 0.125, 0.5, 0.375, 0.5, 0.375, 0.75, 0.125, 0.75, 0.625, 0.5, 0.875, 0.5, 0.875, 0.75, 0.625, 0.75])
me_cube_027.update()
me_cube_028 = bpy.data.meshes.new('Cube.028')
me_cube_028.from_pydata([(-1.0, -1.0, -1.0), (-1.0, -1.0, 1.0), (-1.0, 1.0, -1.0), (-1.0, 1.0, 1.0), (1.0, -1.0, -1.0), (1.0, -1.0, 1.0), (1.0, 1.0, -1.0), (1.0, 1.0, 1.0)], [], [(0, 1, 3, 2), (2, 3, 7, 6), (6, 7, 5, 4), (4, 5, 1, 0), (2, 6, 4, 0), (7, 3, 1, 5)])
_uv = me_cube_028.uv_layers.new(name='UVMap')
_uv.uv.foreach_set('vector', [0.375, 0.0, 0.625, 0.0, 0.625, 0.25, 0.375, 0.25, 0.375, 0.25, 0.625, 0.25, 0.625, 0.5, 0.375, 0.5, 0.375, 0.5, 0.625, 0.5, 0.625, 0.75, 0.375, 0.75, 0.375, 0.75, 0.625, 0.75, 0.625, 1.0, 0.375, 1.0, 0.125, 0.5, 0.375, 0.5, 0.375, 0.75, 0.125, 0.75, 0.625, 0.5, 0.875, 0.5, 0.875, 0.75, 0.625, 0.75])
me_cube_028.update()
me_plane_006 = bpy.data.meshes.new('Plane.006')
me_plane_006.from_pydata([(-1.0, -1.0, 0.0), (1.0, -1.0, 0.0), (-1.0, 1.0, 0.0), (1.0, 1.0, 0.0)], [], [(0, 1, 3, 2)])
_uv = me_plane_006.uv_layers.new(name='UVMap')
_uv.uv.foreach_set('vector', [0.0, 0.0, 1.0, 0.0, 1.0, 1.0, 0.0, 1.0])
me_plane_006.update()
me_plane_012 = bpy.data.meshes.new('Plane.012')
me_plane_012.from_pydata([(-1.0, -1.0, 0.0), (1.0, -1.0, 0.0), (-1.0, 1.0, 0.0), (1.0, 1.0, 0.0)], [], [(0, 1, 3, 2)])
_uv = me_plane_012.uv_layers.new(name='UVMap')
_uv.uv.foreach_set('vector', [0.0, 0.0, 1.0, 0.0, 1.0, 1.0, 0.0, 1.0])
me_plane_012.update()
me_cube_008 = bpy.data.meshes.new('Cube.008')
me_cube_008.from_pydata([(-1.0, -1.0, -1.0), (-1.0, -1.0, 1.0), (-1.0, 1.0, -1.0), (-1.0, 1.0, 1.0), (1.0, -1.0, -1.0), (1.0, -1.0, 1.0), (1.0, 1.0, -1.0), (1.0, 1.0, 1.0)], [], [(0, 1, 3, 2), (2, 3, 7, 6), (6, 7, 5, 4), (4, 5, 1, 0), (2, 6, 4, 0), (7, 3, 1, 5)])
_uv = me_cube_008.uv_layers.new(name='UVMap')
_uv.uv.foreach_set('vector', [0.375, 0.0, 0.625, 0.0, 0.625, 0.25, 0.375, 0.25, 0.375, 0.25, 0.625, 0.25, 0.625, 0.5, 0.375, 0.5, 0.375, 0.5, 0.625, 0.5, 0.625, 0.75, 0.375, 0.75, 0.375, 0.75, 0.625, 0.75, 0.625, 1.0, 0.375, 1.0, 0.125, 0.5, 0.375, 0.5, 0.375, 0.75, 0.125, 0.75, 0.625, 0.5, 0.875, 0.5, 0.875, 0.75, 0.625, 0.75])
me_cube_008.update()
me_cube_009 = bpy.data.meshes.new('Cube.009')
me_cube_009.from_pydata([(1.0, -1.0, -1.0), (-1.0, -1.0, 1.0), (1.0, 1.0, -1.0), (-1.0, 1.0, 1.0), (1.0, -1.0, -1.0), (-1.0, -1.0, 1.0), (1.0, 1.0, -1.0), (-1.0, 1.0, 1.0)], [], [(0, 1, 3, 2), (2, 3, 7, 6), (6, 7, 5, 4), (4, 5, 1, 0), (2, 6, 4, 0), (7, 3, 1, 5)])
_uv = me_cube_009.uv_layers.new(name='UVMap')
_uv.uv.foreach_set('vector', [0.375, 0.0, 0.625, 0.0, 0.625, 0.25, 0.375, 0.5, 0.375, 0.5, 0.625, 0.25, 0.75, 0.375, 0.375, 0.5, 0.375, 0.5, 0.75, 0.375, 0.75, 0.875, 0.375, 0.75, 0.375, 0.75, 0.75, 0.875, 0.625, 1.0, 0.375, 0.75, 0.375, 0.5, 0.375, 0.5, 0.375, 0.75, 0.375, 0.75, 0.75, 0.375, 0.875, 0.5, 0.875, 0.75, 0.75, 0.875])
me_cube_009.update()
me_cube_010 = bpy.data.meshes.new('Cube.010')
me_cube_010.from_pydata([(-1.0, -1.0, -1.0), (-1.0, -1.0, 1.0), (-1.0, 1.0, -1.0), (-1.0, 1.0, 1.0), (1.0, -1.0, -1.0), (1.0, -1.0, 1.0), (1.0, 1.0, -1.0), (1.0, 1.0, 1.0)], [], [(0, 1, 3, 2), (2, 3, 7, 6), (6, 7, 5, 4), (4, 5, 1, 0), (2, 6, 4, 0), (7, 3, 1, 5)])
_uv = me_cube_010.uv_layers.new(name='UVMap')
_uv.uv.foreach_set('vector', [0.375, 0.0, 0.625, 0.0, 0.625, 0.25, 0.375, 0.25, 0.375, 0.25, 0.625, 0.25, 0.625, 0.5, 0.375, 0.5, 0.375, 0.5, 0.625, 0.5, 0.625, 0.75, 0.375, 0.75, 0.375, 0.75, 0.625, 0.75, 0.625, 1.0, 0.375, 1.0, 0.125, 0.5, 0.375, 0.5, 0.375, 0.75, 0.125, 0.75, 0.625, 0.5, 0.875, 0.5, 0.875, 0.75, 0.625, 0.75])
me_cube_010.update()
me_cube_011 = bpy.data.meshes.new('Cube.011')
me_cube_011.from_pydata([(-1.0, -1.0, -1.0), (-1.0, -1.0, 1.0), (-1.0, 1.0, -1.0), (-1.0, 1.0, 1.0), (1.0, -1.0, -1.0), (1.0, -1.0, 1.0), (1.0, 1.0, -1.0), (1.0, 1.0, 1.0)], [], [(0, 1, 3, 2), (2, 3, 7, 6), (6, 7, 5, 4), (4, 5, 1, 0), (2, 6, 4, 0), (7, 3, 1, 5)])
_uv = me_cube_011.uv_layers.new(name='UVMap')
_uv.uv.foreach_set('vector', [0.375, 0.0, 0.625, 0.0, 0.625, 0.25, 0.375, 0.25, 0.375, 0.25, 0.625, 0.25, 0.625, 0.5, 0.375, 0.5, 0.375, 0.5, 0.625, 0.5, 0.625, 0.75, 0.375, 0.75, 0.375, 0.75, 0.625, 0.75, 0.625, 1.0, 0.375, 1.0, 0.125, 0.5, 0.375, 0.5, 0.375, 0.75, 0.125, 0.75, 0.625, 0.5, 0.875, 0.5, 0.875, 0.75, 0.625, 0.75])
me_cube_011.update()
me_cube_012 = bpy.data.meshes.new('Cube.012')
me_cube_012.from_pydata([(-1.0, -1.0, -1.0), (-1.0, -1.0, 1.0), (-1.0, 1.0, -1.0), (-1.0, 1.0, 1.0), (1.0, -1.0, -1.0), (1.0, -1.0, 1.0), (1.0, 1.0, -1.0), (1.0, 1.0, 1.0)], [], [(0, 1, 3, 2), (2, 3, 7, 6), (6, 7, 5, 4), (4, 5, 1, 0), (2, 6, 4, 0), (7, 3, 1, 5)])
_uv = me_cube_012.uv_layers.new(name='UVMap')
_uv.uv.foreach_set('vector', [0.375, 0.0, 0.625, 0.0, 0.625, 0.25, 0.375, 0.25, 0.375, 0.25, 0.625, 0.25, 0.625, 0.5, 0.375, 0.5, 0.375, 0.5, 0.625, 0.5, 0.625, 0.75, 0.375, 0.75, 0.375, 0.75, 0.625, 0.75, 0.625, 1.0, 0.375, 1.0, 0.125, 0.5, 0.375, 0.5, 0.375, 0.75, 0.125, 0.75, 0.625, 0.5, 0.875, 0.5, 0.875, 0.75, 0.625, 0.75])
me_cube_012.update()
me_cube_013 = bpy.data.meshes.new('Cube.013')
me_cube_013.from_pydata([(-1.0, -1.0, -1.0), (-1.0, -1.0, 1.0), (-1.0, 1.0, -1.0), (-1.0, 1.0, 1.0), (1.0, -1.0, -1.0), (1.0, -1.0, 1.0), (1.0, 1.0, -1.0), (1.0, 1.0, 1.0)], [], [(0, 1, 3, 2), (2, 3, 7, 6), (6, 7, 5, 4), (4, 5, 1, 0), (2, 6, 4, 0), (7, 3, 1, 5)])
_uv = me_cube_013.uv_layers.new(name='UVMap')
_uv.uv.foreach_set('vector', [0.375, 0.0, 0.625, 0.0, 0.625, 0.25, 0.375, 0.25, 0.375, 0.25, 0.625, 0.25, 0.625, 0.5, 0.375, 0.5, 0.375, 0.5, 0.625, 0.5, 0.625, 0.75, 0.375, 0.75, 0.375, 0.75, 0.625, 0.75, 0.625, 1.0, 0.375, 1.0, 0.125, 0.5, 0.375, 0.5, 0.375, 0.75, 0.125, 0.75, 0.625, 0.5, 0.875, 0.5, 0.875, 0.75, 0.625, 0.75])
me_cube_013.update()
me_cube_014 = bpy.data.meshes.new('Cube.014')
me_cube_014.from_pydata([(1.0, -1.0, -1.0), (-1.0, -1.0, 1.0), (1.0, 1.0, -1.0), (-1.0, 1.0, 1.0), (1.0, -1.0, -1.0), (-1.0, -1.0, 1.0), (1.0, 1.0, -1.0), (-1.0, 1.0, 1.0)], [], [(0, 1, 3, 2), (2, 3, 7, 6), (6, 7, 5, 4), (4, 5, 1, 0), (2, 6, 4, 0), (7, 3, 1, 5)])
_uv = me_cube_014.uv_layers.new(name='UVMap')
_uv.uv.foreach_set('vector', [0.375, 0.0, 0.625, 0.0, 0.625, 0.25, 0.375, 0.5, 0.375, 0.5, 0.625, 0.25, 0.75, 0.375, 0.375, 0.5, 0.375, 0.5, 0.75, 0.375, 0.75, 0.875, 0.375, 0.75, 0.375, 0.75, 0.75, 0.875, 0.625, 1.0, 0.375, 0.75, 0.375, 0.5, 0.375, 0.5, 0.375, 0.75, 0.375, 0.75, 0.75, 0.375, 0.875, 0.5, 0.875, 0.75, 0.75, 0.875])
me_cube_014.update()
me_cube_017 = bpy.data.meshes.new('Cube.017')
me_cube_017.from_pydata([(1.0, -1.0, -1.0), (-1.0, -1.0, 1.0), (1.0, 1.0, -1.0), (-1.0, 1.0, 1.0), (1.0, -1.0, -1.0), (-1.0, -1.0, 1.0), (1.0, 1.0, -1.0), (-1.0, 1.0, 1.0)], [], [(0, 1, 3, 2), (2, 3, 7, 6), (6, 7, 5, 4), (4, 5, 1, 0), (2, 6, 4, 0), (7, 3, 1, 5)])
_uv = me_cube_017.uv_layers.new(name='UVMap')
_uv.uv.foreach_set('vector', [0.375, 0.0, 0.625, 0.0, 0.625, 0.25, 0.375, 0.5, 0.375, 0.5, 0.625, 0.25, 0.75, 0.375, 0.375, 0.5, 0.375, 0.5, 0.75, 0.375, 0.75, 0.875, 0.375, 0.75, 0.375, 0.75, 0.75, 0.875, 0.625, 1.0, 0.375, 0.75, 0.375, 0.5, 0.375, 0.5, 0.375, 0.75, 0.375, 0.75, 0.75, 0.375, 0.875, 0.5, 0.875, 0.75, 0.75, 0.875])
me_cube_017.update()
me_cube_029 = bpy.data.meshes.new('Cube.029')
me_cube_029.from_pydata([(-1.0, -1.0, -1.0), (-1.0, -1.0, 1.0), (-1.0, 1.0, -1.0), (-1.0, 1.0, 1.0), (1.0, -1.0, -1.0), (1.0, -1.0, 1.0), (1.0, 1.0, -1.0), (1.0, 1.0, 1.0)], [], [(0, 1, 3, 2), (2, 3, 7, 6), (6, 7, 5, 4), (4, 5, 1, 0), (2, 6, 4, 0), (7, 3, 1, 5)])
_uv = me_cube_029.uv_layers.new(name='UVMap')
_uv.uv.foreach_set('vector', [0.375, 0.0, 0.625, 0.0, 0.625, 0.25, 0.375, 0.25, 0.375, 0.25, 0.625, 0.25, 0.625, 0.5, 0.375, 0.5, 0.375, 0.5, 0.625, 0.5, 0.625, 0.75, 0.375, 0.75, 0.375, 0.75, 0.625, 0.75, 0.625, 1.0, 0.375, 1.0, 0.125, 0.5, 0.375, 0.5, 0.375, 0.75, 0.125, 0.75, 0.625, 0.5, 0.875, 0.5, 0.875, 0.75, 0.625, 0.75])
me_cube_029.update()
me_cube_030 = bpy.data.meshes.new('Cube.030')
me_cube_030.from_pydata([(-1.0, -1.0, -1.0), (-1.0, -1.0, 1.0), (-1.0, 1.0, -1.0), (-1.0, 1.0, 1.0), (1.0, -1.0, -1.0), (1.0, -1.0, 1.0), (1.0, 1.0, -1.0), (1.0, 1.0, 1.0)], [], [(0, 1, 3, 2), (2, 3, 7, 6), (6, 7, 5, 4), (4, 5, 1, 0), (2, 6, 4, 0), (7, 3, 1, 5)])
_uv = me_cube_030.uv_layers.new(name='UVMap')
_uv.uv.foreach_set('vector', [0.375, 0.0, 0.625, 0.0, 0.625, 0.25, 0.375, 0.25, 0.375, 0.25, 0.625, 0.25, 0.625, 0.5, 0.375, 0.5, 0.375, 0.5, 0.625, 0.5, 0.625, 0.75, 0.375, 0.75, 0.375, 0.75, 0.625, 0.75, 0.625, 1.0, 0.375, 1.0, 0.125, 0.5, 0.375, 0.5, 0.375, 0.75, 0.125, 0.75, 0.625, 0.5, 0.875, 0.5, 0.875, 0.75, 0.625, 0.75])
me_cube_030.update()
me_plane_015 = bpy.data.meshes.new('Plane.015')
me_plane_015.from_pydata([(-1.0, -1.0, 0.0), (1.0, -1.0, 0.0), (-1.0, 1.0, 0.0), (1.0, 1.0, 0.0)], [], [(0, 1, 3, 2)])
_uv = me_plane_015.uv_layers.new(name='UVMap')
_uv.uv.foreach_set('vector', [0.0, 0.0, 1.0, 0.0, 1.0, 1.0, 0.0, 1.0])
me_plane_015.update()
me_cube_031 = bpy.data.meshes.new('Cube.031')
me_cube_031.from_pydata([(-1.0, -1.0, -1.0), (-1.0, -1.0, 1.0), (-1.0, 1.0, -1.0), (-1.0, 1.0, 1.0), (1.0, -1.0, -1.0), (1.0, -1.0, 1.0), (1.0, 1.0, -1.0), (1.0, 1.0, 1.0)], [], [(0, 1, 3, 2), (2, 3, 7, 6), (6, 7, 5, 4), (4, 5, 1, 0), (2, 6, 4, 0), (7, 3, 1, 5)])
_uv = me_cube_031.uv_layers.new(name='UVMap')
_uv.uv.foreach_set('vector', [0.375, 0.0, 0.625, 0.0, 0.625, 0.25, 0.375, 0.25, 0.375, 0.25, 0.625, 0.25, 0.625, 0.5, 0.375, 0.5, 0.375, 0.5, 0.625, 0.5, 0.625, 0.75, 0.375, 0.75, 0.375, 0.75, 0.625, 0.75, 0.625, 1.0, 0.375, 1.0, 0.125, 0.5, 0.375, 0.5, 0.375, 0.75, 0.125, 0.75, 0.625, 0.5, 0.875, 0.5, 0.875, 0.75, 0.625, 0.75])
me_cube_031.update()
me_cube_032 = bpy.data.meshes.new('Cube.032')
me_cube_032.from_pydata([(-1.0, -1.0, -1.0), (-1.0, -1.0, 1.0), (-1.0, 1.0, -1.0), (-1.0, 1.0, 1.0), (1.0, -1.0, -1.0), (1.0, -1.0, 1.0), (1.0, 1.0, -1.0), (1.0, 1.0, 1.0)], [], [(0, 1, 3, 2), (2, 3, 7, 6), (6, 7, 5, 4), (4, 5, 1, 0), (2, 6, 4, 0), (7, 3, 1, 5)])
_uv = me_cube_032.uv_layers.new(name='UVMap')
_uv.uv.foreach_set('vector', [0.375, 0.0, 0.625, 0.0, 0.625, 0.25, 0.375, 0.25, 0.375, 0.25, 0.625, 0.25, 0.625, 0.5, 0.375, 0.5, 0.375, 0.5, 0.625, 0.5, 0.625, 0.75, 0.375, 0.75, 0.375, 0.75, 0.625, 0.75, 0.625, 1.0, 0.375, 1.0, 0.125, 0.5, 0.375, 0.5, 0.375, 0.75, 0.125, 0.75, 0.625, 0.5, 0.875, 0.5, 0.875, 0.75, 0.625, 0.75])
me_cube_032.update()

# ---- objects
ob_plane = bpy.data.objects.new('Plane', me_plane_002)
ob_plane_001 = bpy.data.objects.new('Plane.001', me_plane_003)
ob_plane_002 = bpy.data.objects.new('Plane.002', me_plane_005)
ob_plane_005 = bpy.data.objects.new('Plane.005', me_plane_008)
ob_plane_006 = bpy.data.objects.new('Plane.006', me_plane_009)
ob_plane_004 = bpy.data.objects.new('Plane.004', me_plane_011)
ob_plane_007 = bpy.data.objects.new('Plane.007', me_plane_001)
ob_plane_008 = bpy.data.objects.new('Plane.008', me_plane_004)
ob_plane_003 = bpy.data.objects.new('Plane.003', me_plane_007)
ob_plane_009 = bpy.data.objects.new('Plane.009', me_plane_010)
ob_plane_010 = bpy.data.objects.new('Plane.010', me_plane_013)
ob_plane_011 = bpy.data.objects.new('Plane.011', me_plane_014)
ob_cube_027 = bpy.data.objects.new('Cube.027', me_cube_112)
ob_cube_026 = bpy.data.objects.new('Cube.026', me_cube_111)
ob_cube_025 = bpy.data.objects.new('Cube.025', me_cube_110)
ob_cube_024 = bpy.data.objects.new('Cube.024', me_cube_109)
ob_cube_023 = bpy.data.objects.new('Cube.023', me_cube_108)
ob_cube_022 = bpy.data.objects.new('Cube.022', me_cube_107)
ob_cube_018 = bpy.data.objects.new('Cube.018', me_cube_100)
ob_cube_017 = bpy.data.objects.new('Cube.017', me_cube_097)
ob_cube_016 = bpy.data.objects.new('Cube.016', me_cube_096)
ob_cube_015 = bpy.data.objects.new('Cube.015', me_cube_099)
ob_cube_014 = bpy.data.objects.new('Cube.014', me_cube_095)
ob_cube_013 = bpy.data.objects.new('Cube.013', me_cube_098)
ob_cube_011 = bpy.data.objects.new('Cube.011', me_cube_090)
ob_cube_006 = bpy.data.objects.new('Cube.006', me_cube_059)
ob_cube_005 = bpy.data.objects.new('Cube.005', me_cube_058)
ob_cube_003 = bpy.data.objects.new('Cube.003', me_cube_056)
ob_cube_001 = bpy.data.objects.new('Cube.001', me_cube_053)
ob_cube_002 = bpy.data.objects.new('Cube.002', me_cube_001)
ob_cube_010 = bpy.data.objects.new('Cube.010', me_cube_002)
ob_cube_012 = bpy.data.objects.new('Cube.012', me_cube_003)
ob_cube_029 = bpy.data.objects.new('Cube.029', me_cube_004)
ob_cube_030 = bpy.data.objects.new('Cube.030', me_cube_005)
ob_cube_031 = bpy.data.objects.new('Cube.031', me_cube_006)
ob_cube_032 = bpy.data.objects.new('Cube.032', me_cube_007)
ob_cube_040 = bpy.data.objects.new('Cube.040', me_cube_015)
ob_cube_041 = bpy.data.objects.new('Cube.041', me_cube_016)
ob_cube_043 = bpy.data.objects.new('Cube.043', me_cube_018)
ob_cube_044 = bpy.data.objects.new('Cube.044', me_cube_019)
ob_cube_045 = bpy.data.objects.new('Cube.045', me_cube_020)
ob_cube_046 = bpy.data.objects.new('Cube.046', me_cube_021)
ob_cube_050 = bpy.data.objects.new('Cube.050', me_cube_025)
ob_cube_051 = bpy.data.objects.new('Cube.051', me_cube_026)
ob_cube_052 = bpy.data.objects.new('Cube.052', me_cube_027)
ob_cube_053 = bpy.data.objects.new('Cube.053', me_cube_028)
ob_plane_012 = bpy.data.objects.new('Plane.012', me_plane_006)
ob_plane_013 = bpy.data.objects.new('Plane.013', me_plane_012)
ob_cube_033 = bpy.data.objects.new('Cube.033', me_cube_008)
ob_cube_034 = bpy.data.objects.new('Cube.034', me_cube_009)
ob_cube_035 = bpy.data.objects.new('Cube.035', me_cube_010)
ob_cube_036 = bpy.data.objects.new('Cube.036', me_cube_011)
ob_cube_037 = bpy.data.objects.new('Cube.037', me_cube_012)
ob_cube_038 = bpy.data.objects.new('Cube.038', me_cube_013)
ob_cube_039 = bpy.data.objects.new('Cube.039', me_cube_014)
ob_cube_042 = bpy.data.objects.new('Cube.042', me_cube_017)
ob_cube_054 = bpy.data.objects.new('Cube.054', me_cube_029)
ob_cube_055 = bpy.data.objects.new('Cube.055', me_cube_030)
ob_plane_014 = bpy.data.objects.new('Plane.014', me_plane_015)
ob_cube_047 = bpy.data.objects.new('Cube.047', me_cube_031)
ob_cube_048 = bpy.data.objects.new('Cube.048', me_cube_032)

# ---- transforms, parenting, visibility, modifiers, constraints
ob_plane.location = (-0.002208, 0.0, 0.0)
ob_plane.scale = (1.614, 1.372, 1.0)
ob_plane_001.location = (0.01431, 5.881, 0.0)
ob_plane_001.scale = (1.154, 4.709, 1.0)
ob_plane_002.location = (6.827, 28.63, 0.0)
ob_plane_002.scale = (11.48, 18.2, 1.0)
ob_plane_005.location = (15.34, 47.88, 1.411)
ob_plane_005.rotation_euler = (0.0, -0.3307, 0.0)
ob_plane_005.scale = (4.433, 0.6941, 1.028)
ob_plane_006.location = (9.976, 47.65, 0.0)
ob_plane_006.scale = (1.231, -0.9402, 1.0)
ob_plane_004.location = (22.96, 44.64, 2.846)
ob_plane_004.scale = (3.502, -3.993, 1.0)
ob_plane_007.location = (28.12, 42.01, 2.846)
ob_plane_007.scale = (1.787, -1.305, 1.0)
ob_plane_008.location = (25.03, 59.48, 2.846)
ob_plane_008.scale = (1.448, -11.34, 1.0)
ob_plane_003.location = (-6.947, 11.82, 0.0)
ob_plane_003.scale = (2.344, 1.372, 1.0)
ob_plane_009.location = (-7.521, 46.74, 0.0)
ob_plane_009.scale = (1.71, 33.69, 1.0)
ob_plane_010.location = (21.24, 38.64, 2.846)
ob_plane_010.scale = (1.787, -2.086, 1.0)
ob_plane_011.location = (20.33, 31.19, 4.23)
ob_plane_011.rotation_euler = (-0.2516, -0.0, 0.0)
ob_plane_011.scale = (0.831, -5.756, 1.0)
ob_cube_027.location = (3.143, 55.05, 0.7408)
ob_cube_027.rotation_euler = (0.0, -0.4853, 0.0)
ob_cube_027.scale = (1.416, 1.22, 1.645)
ob_cube_026.location = (0.1682, 54.12, 1.529)
ob_cube_026.scale = (0.9773, 2.175, 0.005)
ob_cube_026.lock_scale = (False, False, True)
ob_cube_025.location = (3.096, 52.87, 2.371)
ob_cube_025.rotation_euler = (0.0, -0.4043, 0.0)
ob_cube_025.scale = (2.192, 0.9144, 0.005009)
ob_cube_024.location = (3.143, 55.05, 3.991)
ob_cube_024.rotation_euler = (0.0, -0.4853, 0.0)
ob_cube_024.scale = (1.416, 1.22, 1.645)
ob_cube_023.location = (0.1682, 54.12, 4.779)
ob_cube_023.scale = (0.9773, 2.175, 0.005)
ob_cube_023.lock_scale = (False, False, True)
ob_cube_022.location = (3.096, 52.87, 5.621)
ob_cube_022.rotation_euler = (0.0, -0.4043, 0.0)
ob_cube_022.scale = (2.192, 0.9144, 0.005009)
ob_cube_018.location = (3.096, 84.47, 5.621)
ob_cube_018.rotation_euler = (0.0, -0.4043, 0.0)
ob_cube_018.scale = (2.192, 0.9144, 0.005009)
ob_cube_017.location = (3.096, 84.47, 2.371)
ob_cube_017.rotation_euler = (0.0, -0.4043, 0.0)
ob_cube_017.scale = (2.192, 0.9144, 0.005009)
ob_cube_016.location = (0.1682, 83.22, 1.529)
ob_cube_016.scale = (0.9773, 2.175, 0.005)
ob_cube_016.lock_scale = (False, False, True)
ob_cube_015.location = (0.1682, 83.22, 4.779)
ob_cube_015.scale = (0.9773, 2.175, 0.005)
ob_cube_015.lock_scale = (False, False, True)
ob_cube_014.location = (3.143, 82.27, 0.7408)
ob_cube_014.rotation_euler = (0.0, -0.4853, 0.0)
ob_cube_014.scale = (1.416, 1.22, 1.645)
ob_cube_013.location = (3.143, 82.29, 3.991)
ob_cube_013.rotation_euler = (0.0, -0.4853, 0.0)
ob_cube_013.scale = (1.416, 1.22, 1.645)
ob_cube_011.location = (0.1682, 83.22, 1.529)
ob_cube_011.scale = (0.9773, 2.175, 0.005)
ob_cube_011.lock_scale = (False, False, True)
ob_cube_006.location = (6.205, 68.63, 3.2)
ob_cube_006.scale = (1.105, 16.79, 0.05)
ob_cube_005.location = (6.205, 68.63, -0.07529)
ob_cube_005.scale = (1.105, 16.79, 0.05)
ob_cube_003.location = (6.205, 68.63, 6.49)
ob_cube_003.scale = (1.105, 16.79, 0.05)
ob_cube_001.location = (6.205, 49.3, -0.03901)
ob_cube_001.scale = (0.6685, 3.027, 0.05)
ob_cube_002.location = (3.143, 55.05, 7.306)
ob_cube_002.rotation_euler = (0.0, -0.4853, 0.0)
ob_cube_002.scale = (1.416, 1.22, 1.645)
ob_cube_010.location = (0.1682, 54.12, 8.095)
ob_cube_010.scale = (0.9773, 2.175, 0.005)
ob_cube_010.lock_scale = (False, False, True)
ob_cube_012.location = (3.096, 52.87, 8.937)
ob_cube_012.rotation_euler = (0.0, -0.4043, 0.0)
ob_cube_012.scale = (2.192, 0.9144, 0.005009)
ob_cube_029.location = (3.096, 84.47, 8.937)
ob_cube_029.rotation_euler = (0.0, -0.4043, 0.0)
ob_cube_029.scale = (2.192, 0.9144, 0.005009)
ob_cube_030.location = (0.1682, 83.22, 8.095)
ob_cube_030.scale = (0.9773, 2.175, 0.005)
ob_cube_030.lock_scale = (False, False, True)
ob_cube_031.location = (3.143, 82.29, 7.306)
ob_cube_031.rotation_euler = (0.0, -0.4853, 0.0)
ob_cube_031.scale = (1.416, 1.22, 1.645)
ob_cube_032.location = (6.205, 68.63, 9.806)
ob_cube_032.scale = (1.105, 16.79, 0.05)
ob_cube_040.location = (16.15, 70.12, 8.493)
ob_cube_040.rotation_euler = (0.0, -0.4043, 0.0)
ob_cube_040.scale = (2.192, 1.744, 0.005009)
ob_cube_041.location = (16.15, 70.34, 5.243)
ob_cube_041.rotation_euler = (0.0, -0.4043, 0.0)
ob_cube_041.scale = (2.192, 1.744, 0.005009)
ob_cube_043.location = (12.7, 68.36, 7.652)
ob_cube_043.scale = (1.598, 3.501, 0.005)
ob_cube_043.lock_scale = (False, False, True)
ob_cube_044.location = (16.2, 66.88, 3.613)
ob_cube_044.rotation_euler = (0.0, -0.4853, 0.0)
ob_cube_044.scale = (1.416, 1.744, 1.645)
ob_cube_045.location = (16.2, 66.6, 6.863)
ob_cube_045.rotation_euler = (0.0, -0.4853, 0.0)
ob_cube_045.scale = (1.416, 1.744, 1.645)
ob_cube_046.location = (12.9, 68.65, 4.402)
ob_cube_046.scale = (1.326, 3.444, 0.005)
ob_cube_046.lock_scale = (False, False, True)
ob_cube_050.location = (19.26, 67.01, 6.073)
ob_cube_050.scale = (1.105, 16.79, 0.05)
ob_cube_051.location = (19.26, 67.01, 2.797)
ob_cube_051.scale = (1.105, 16.79, 0.05)
ob_cube_052.location = (19.26, 67.01, -0.07529)
ob_cube_052.scale = (1.105, 16.79, 0.05)
ob_cube_053.location = (19.26, 67.01, 9.363)
ob_cube_053.scale = (1.105, 16.79, 0.05)
ob_plane_012.location = (23.2, 69.33, 2.846)
ob_plane_012.scale = (3.215, -3.787, 1.0)
ob_plane_013.location = (21.24, 23.6, 5.634)
ob_plane_013.scale = (1.787, -2.086, 1.0)
ob_cube_033.location = (-7.287, 46.84, 3.217)
ob_cube_033.scale = (1.807, 34.47, 0.05)
ob_cube_034.location = (-11.04, 46.58, 0.717)
ob_cube_034.rotation_euler = (0.0, -0.4853, 0.0)
ob_cube_034.scale = (1.416, 1.744, 1.645)
ob_cube_035.location = (-14.55, 48.34, 1.506)
ob_cube_035.scale = (1.598, 3.501, 0.005)
ob_cube_035.lock_scale = (False, False, True)
ob_cube_036.location = (-11.09, 50.11, 2.347)
ob_cube_036.rotation_euler = (0.0, -0.4043, 0.0)
ob_cube_036.scale = (2.192, 1.744, 0.005009)
ob_cube_037.location = (-11.09, 79.43, 2.347)
ob_cube_037.rotation_euler = (0.0, -0.4043, 0.0)
ob_cube_037.scale = (2.192, 1.744, 0.005009)
ob_cube_038.location = (-14.55, 77.67, 1.506)
ob_cube_038.scale = (1.598, 3.501, 0.005)
ob_cube_038.lock_scale = (False, False, True)
ob_cube_039.location = (-11.04, 75.91, 0.717)
ob_cube_039.rotation_euler = (0.0, -0.4853, 0.0)
ob_cube_039.scale = (1.416, 1.744, 1.645)
ob_cube_042.location = (-11.04, 13.71, 0.717)
ob_cube_042.rotation_euler = (0.0, -0.4853, 0.0)
ob_cube_042.scale = (1.416, 1.744, 1.645)
ob_cube_054.location = (-14.55, 15.47, 1.506)
ob_cube_054.scale = (1.598, 3.501, 0.005)
ob_cube_054.lock_scale = (False, False, True)
ob_cube_055.location = (-11.09, 17.23, 2.347)
ob_cube_055.rotation_euler = (0.0, -0.4043, 0.0)
ob_cube_055.scale = (2.192, 1.744, 0.005009)
ob_plane_014.location = (9.976, 59.07, 0.0)
ob_plane_014.scale = (0.8881, -10.65, 1.0)
ob_cube_047.location = (13.73, 53.7, -0.03901)
ob_cube_047.scale = (4.551, 1.089, 0.05)
ob_cube_048.location = (13.73, 68.7, -0.03901)
ob_cube_048.scale = (4.551, 1.089, 0.05)

# ---- collection membership
col_collection.objects.link(ob_plane)
col_collection.objects.link(ob_plane_001)
col_collection.objects.link(ob_plane_002)
col_collection.objects.link(ob_plane_005)
col_collection.objects.link(ob_plane_006)
col_collection.objects.link(ob_plane_004)
col_collection.objects.link(ob_plane_007)
col_collection.objects.link(ob_plane_008)
col_collection.objects.link(ob_plane_003)
col_collection.objects.link(ob_plane_009)
col_collection.objects.link(ob_plane_010)
col_collection.objects.link(ob_plane_011)
col_collection.objects.link(ob_cube_027)
col_collection.objects.link(ob_cube_026)
col_collection.objects.link(ob_cube_025)
col_collection.objects.link(ob_cube_024)
col_collection.objects.link(ob_cube_023)
col_collection.objects.link(ob_cube_022)
col_collection.objects.link(ob_cube_018)
col_collection.objects.link(ob_cube_017)
col_collection.objects.link(ob_cube_016)
col_collection.objects.link(ob_cube_015)
col_collection.objects.link(ob_cube_014)
col_collection.objects.link(ob_cube_013)
col_collection.objects.link(ob_cube_011)
col_collection.objects.link(ob_cube_006)
col_collection.objects.link(ob_cube_005)
col_collection.objects.link(ob_cube_003)
col_collection.objects.link(ob_cube_001)
col_collection.objects.link(ob_cube_002)
col_collection.objects.link(ob_cube_010)
col_collection.objects.link(ob_cube_012)
col_collection.objects.link(ob_cube_029)
col_collection.objects.link(ob_cube_030)
col_collection.objects.link(ob_cube_031)
col_collection.objects.link(ob_cube_032)
col_collection.objects.link(ob_cube_040)
col_collection.objects.link(ob_cube_041)
col_collection.objects.link(ob_cube_043)
col_collection.objects.link(ob_cube_044)
col_collection.objects.link(ob_cube_045)
col_collection.objects.link(ob_cube_046)
col_collection.objects.link(ob_cube_050)
col_collection.objects.link(ob_cube_051)
col_collection.objects.link(ob_cube_052)
col_collection.objects.link(ob_cube_053)
col_collection.objects.link(ob_plane_012)
col_collection.objects.link(ob_plane_013)
col_collection.objects.link(ob_cube_033)
col_collection.objects.link(ob_cube_034)
col_collection.objects.link(ob_cube_035)
col_collection.objects.link(ob_cube_036)
col_collection.objects.link(ob_cube_037)
col_collection.objects.link(ob_cube_038)
col_collection.objects.link(ob_cube_039)
col_collection.objects.link(ob_cube_042)
col_collection.objects.link(ob_cube_054)
col_collection.objects.link(ob_cube_055)
col_collection.objects.link(ob_plane_014)
col_collection.objects.link(ob_cube_047)
col_collection.objects.link(ob_cube_048)

# ---- scene / render settings (as saved in the file)
scene.frame_start = 1; scene.frame_end = 250; scene.frame_set(2)
scene.render.engine = 'BLENDER_EEVEE_NEXT'
bpy.context.view_layer.update()

# ---- added for rendering (the .blend has no active camera and no usable light): camera, sun
cam_auto = bpy.data.cameras.new('AutoCamera')
cam_auto.lens = 50.0
cam_auto.sensor_width = 36.0
cam_auto.clip_end = 1605.83
ob_auto_camera = bpy.data.objects.new('AutoCamera', cam_auto)
scene.collection.objects.link(ob_auto_camera)
ob_auto_camera.location = (98.3784, -67.7758, 77.4296)
ob_auto_camera.rotation_euler = (1.09748, -7.21219e-08, 0.694738)
scene.camera = ob_auto_camera
light_auto_sun = bpy.data.lights.new('AutoSun', 'SUN')
light_auto_sun.energy = 3.0
light_auto_sun.angle = 0.0523599
ob_auto_sun = bpy.data.objects.new('AutoSun', light_auto_sun)
scene.collection.objects.link(ob_auto_sun)
ob_auto_sun.rotation_euler = (0.872665, 0.174533, 0.523599)
bpy.context.view_layer.update()
